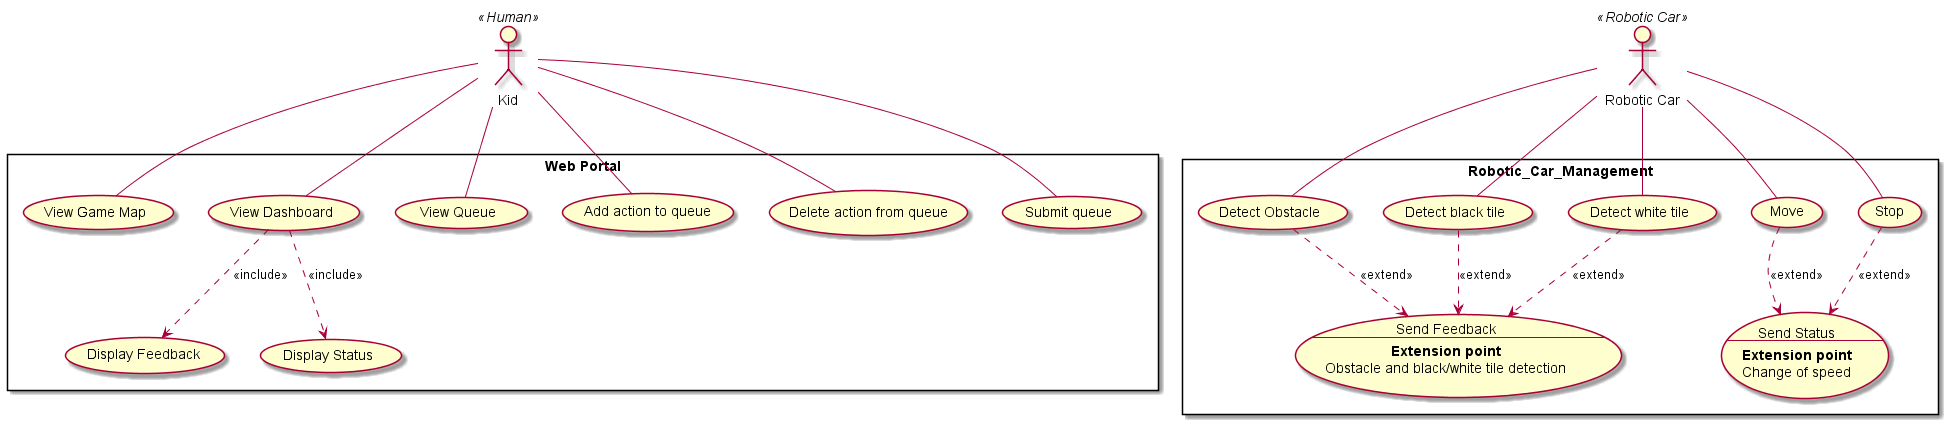

The diagram above was rendered by PlantUML. Its source (embedded in the PNG):
@startuml
actor "Kid" as kid << Human>>
actor "Robotic Car" as Car << Robotic Car>>
/' actor "Robotic Car" as Car2 << Robotic Car>> '/

rectangle "Web Portal" {
    usecase "Display Feedback" as UC2
    usecase "View Game Map" as UC3
    usecase "View Dashboard" as UC4
    usecase "Display Status" as UC23
    usecase "View Queue" as UC5
    usecase "Add action to queue" as UC8
    usecase "Delete action from queue" as UC9
    usecase "Submit queue" as UC10  
}

rectangle "Robotic_Car_Management" {
    usecase UC16 as "Detect Obstacle" 
    usecase UC20 as "Detect black tile"
    usecase UC21 as "Detect white tile"

    usecase UC22 as "Send Feedback
    --
    **Extension point**\nObstacle and black/white tile detection"
    usecase UC24 as "Send Status
    --
    **Extension point**\nChange of speed"
    usecase "Move" as MV
    usecase UC19 as "Stop"
}


    kid -- UC4
    kid -- UC3
    
    kid -- UC5
    kid -- UC8
    kid -- UC9
    kid -- UC10

    Car -- UC16
    Car -- UC20
    Car -- UC21
    Car -- MV
    Car -- UC19

    UC16 ..> UC22 : <<extend>>
    UC20 ..> UC22 : <<extend>>
    UC21 ..> UC22 : <<extend>>
    MV ..> UC24 : <<extend>>
    UC19 ..> UC24 : <<extend>>
    UC4 ..> UC2 : <<include>>
    UC4 ..> UC23 : <<include>>



@enduml